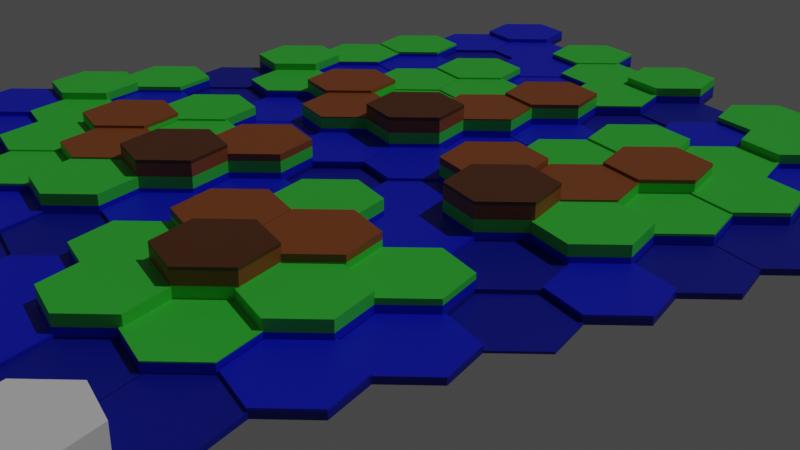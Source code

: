 # Source: Chapter23Final.blend  (saved by Blender 3.2.14; exported with 4.5.12 LTS)
import bpy
from mathutils import Matrix  # noqa: F401  (used for matrix-valued properties, if any)

bpy.ops.wm.read_factory_settings(use_empty=True)
scene = bpy.context.scene
scene.name = 'Scene'

# ---- collections
col_collection = bpy.data.collections.new('Collection'); scene.collection.children.link(col_collection)

# ---- materials (node trees are filled in below, after node groups)
mat_terrain = bpy.data.materials.new('Terrain')
mat_terrain.use_transparent_shadow = False

# ---- node groups
ng_chapter23 = bpy.data.node_groups.new('Chapter23', 'GeometryNodeTree')
_s = ng_chapter23.interface.new_socket(name='Geometry', in_out='OUTPUT', socket_type='NodeSocketGeometry')
_s = ng_chapter23.interface.new_socket(name='Geometry', in_out='INPUT', socket_type='NodeSocketGeometry')
_s = ng_chapter23.interface.new_socket(name='Row', in_out='INPUT', socket_type='NodeSocketInt')
_s.default_value = 5
_s.min_value = 1
_s.max_value = 100
_s = ng_chapter23.interface.new_socket(name='Column', in_out='INPUT', socket_type='NodeSocketInt')
_s.default_value = 5
_s.min_value = 1
_s.max_value = 100
_s = ng_chapter23.interface.new_socket(name='HeightRandomSeed', in_out='INPUT', socket_type='NodeSocketInt')
ng_chapter23.is_modifier = True
# nodes of 'Chapter23' reference scene objects; filled in after objects exist

# ---- material node trees
mat_terrain.use_nodes = True; mat_terrain.node_tree.nodes.clear()
_N = mat_terrain.node_tree.nodes; _L = mat_terrain.node_tree.links
n0 = _N.new('ShaderNodeBsdfPrincipled'); n0.name = 'Principled BSDF'; n0.location = (10, 300)
n0.distribution = 'GGX'
n0.subsurface_method = 'RANDOM_WALK_SKIN'
n0.inputs[3].default_value = 1.45
n0.inputs[27].default_value = (0.0, 0.0, 0.0, 1.0)
n0.inputs[28].default_value = 1.0
n1 = _N.new('ShaderNodeOutputMaterial'); n1.name = 'Material Output'; n1.location = (300, 300)
n2 = _N.new('ShaderNodeAttribute'); n2.name = 'Attribute'; n2.location = (-515, 53)
n2.attribute_name = 'Height'
n3 = _N.new('ShaderNodeValToRGB'); n3.name = 'ColorRamp'; n3.location = (-272, 110)
n3.color_ramp.interpolation = 'CONSTANT'
while len(n3.color_ramp.elements) > 1: n3.color_ramp.elements.remove(n3.color_ramp.elements[-1])
n3.color_ramp.elements[0].position = 0.0; n3.color_ramp.elements[0].color = (0.0, 0.005563, 0.2987, 1.0)
_e = n3.color_ramp.elements.new(0.1182); _e.color = (0.0, 0.008731, 0.6, 1.0)
_e = n3.color_ramp.elements.new(0.2727); _e.color = (0.04208, 0.5972, 0.04711, 1.0)
_e = n3.color_ramp.elements.new(0.5); _e.color = (0.262, 0.07028, 0.01341, 1.0)
_e = n3.color_ramp.elements.new(0.75); _e.color = (0.09764, 0.02859, 0.006715, 1.0)
_L.new(n0.outputs[0], n1.inputs[0])
_L.new(n3.outputs[0], n0.inputs[0])
_L.new(n2.outputs[2], n3.inputs[0])
n1.is_active_output = True

# ---- world
world_world = bpy.data.worlds.new('World'); scene.world = world_world
world_world.use_nodes = True; world_world.node_tree.nodes.clear()
_N = world_world.node_tree.nodes; _L = world_world.node_tree.links
n0 = _N.new('ShaderNodeOutputWorld'); n0.name = 'World Output'; n0.location = (300, 300)
n1 = _N.new('ShaderNodeBackground'); n1.name = 'Background'; n1.location = (10, 300)
n1.inputs[0].default_value = (0.05088, 0.05088, 0.05088, 1.0)
_L.new(n1.outputs[0], n0.inputs[0])
n0.is_active_output = True
world_world.color = (0.05088, 0.05088, 0.05088)
world_world.use_sun_shadow = False
world_world.sun_shadow_jitter_overblur = 0.0

# ---- cameras
cam_camera = bpy.data.cameras.new('Camera')
cam_camera.clip_end = 100.0
cam_camera.ortho_scale = 7.314

# ---- lights
light_sun = bpy.data.lights.new('Sun', 'SUN')
light_sun.transmission_factor = 0.0
light_sun.energy = 1.0
light_sun.shadow_soft_size = 0.125

# ---- meshes
me_plane = bpy.data.meshes.new('Plane')
me_plane.from_pydata([(-1.0, -1.0, 0.0), (1.0, -1.0, 0.0), (-1.0, 1.0, 0.0), (1.0, 1.0, 0.0)], [], [(0, 1, 3, 2)])
_uv = me_plane.uv_layers.new(name='UVMap')
_uv.uv.foreach_set('vector', [0.0, 0.0, 1.0, 0.0, 1.0, 1.0, 0.0, 1.0])
me_plane.use_remesh_fix_poles = True
me_plane.use_remesh_preserve_attributes = False
me_plane.update()
me_cylinder = bpy.data.meshes.new('Cylinder')
me_cylinder.from_pydata([(-0.866, 0.5, 0.0), (-0.866, 0.5, 0.5), (0.0, 1.0, 0.0), (0.0, 1.0, 0.5), (0.866, 0.5, 0.0), (0.866, 0.5, 0.5), (0.866, -0.5, 0.0), (0.866, -0.5, 0.5), (-8.941e-08, -1.0, 0.0), (-8.941e-08, -1.0, 0.5), (-0.866, -0.5, 0.0), (-0.866, -0.5, 0.5)], [], [(0, 1, 3, 2), (2, 3, 5, 4), (4, 5, 7, 6), (6, 7, 9, 8), (3, 1, 11, 9, 7, 5), (8, 9, 11, 10), (10, 11, 1, 0), (0, 2, 4, 6, 8, 10)])
_uv = me_cylinder.uv_layers.new(name='UVMap')
_uv.uv.foreach_set('vector', [1.0, 0.5, 1.0, 1.0, 0.8333, 1.0, 0.8333, 0.5, 0.8333, 0.5, 0.8333, 1.0, 0.6667, 1.0, 0.6667, 0.5, 0.6667, 0.5, 0.6667, 1.0, 0.5, 1.0, 0.5, 0.5, 0.5, 0.5, 0.5, 1.0, 0.3333, 1.0, 0.3333, 0.5, 0.4578, 0.37, 0.25, 0.49, 0.04215, 0.37, 0.04215, 0.13, 0.25, 0.01, 0.4578, 0.13, 0.3333, 0.5, 0.3333, 1.0, 0.1667, 1.0, 0.1667, 0.5, 0.1667, 0.5, 0.1667, 1.0, -8.941e-08, 1.0, -8.941e-08, 0.5, 0.75, 0.49, 0.9578, 0.37, 0.9578, 0.13, 0.75, 0.01, 0.5422, 0.13, 0.5422, 0.37])
me_cylinder.use_remesh_fix_poles = True
me_cylinder.use_remesh_preserve_attributes = False
me_cylinder.update()

# ---- objects
ob_camera = bpy.data.objects.new('Camera', cam_camera)
ob_chapter23 = bpy.data.objects.new('Chapter23', me_plane)
ob_sun = bpy.data.objects.new('Sun', light_sun)
ob_hex = bpy.data.objects.new('Hex', me_cylinder)
_N = ng_chapter23.nodes; _L = ng_chapter23.links
n0 = _N.new('NodeFrame'); n0.name = 'Frame'; n0.location = (-88, 918)
n0.label = 'Instances'
n0.width = 494
n1 = _N.new('NodeGroupInput'); n1.name = 'Group Input'; n1.location = (-318, 716)
n2 = _N.new('GeometryNodeObjectInfo'); n2.name = 'Object Info.001'; n2.location = (30, -553)
n2.hide = True
n2.inputs[0].default_value = ob_hex
n3 = _N.new('NodeReroute'); n3.name = 'Reroute.006'; n3.location = (203, -279)
n3.width = 16
n3.socket_idname = 'NodeSocketVector'
n4 = _N.new('FunctionNodeRandomValue'); n4.name = 'Random Value.001'; n4.location = (32, -244)
n4.data_type = 'FLOAT_VECTOR'
n4.inputs[0].default_value = (1.0, 1.0, 0.2)
n4.inputs[1].default_value = (1.0, 1.0, 1.5)
n5 = _N.new('NodeReroute'); n5.name = 'Reroute.007'; n5.location = (220, -167)
n5.width = 16
n5.socket_idname = 'NodeSocketGeometry'
n6 = _N.new('NodeReroute'); n6.name = 'Reroute.004'; n6.location = (228, -439)
n6.width = 16
n6.socket_idname = 'NodeSocketGeometry'
n7 = _N.new('GeometryNodeMeshLine'); n7.name = 'Mesh Line.001'; n7.location = (32, -106)
n7.label = 'Row'
n7.hide = True
n7.inputs[3].default_value = (0.0, 1.5, 0.0)
n8 = _N.new('GeometryNodeMeshLine'); n8.name = 'Mesh Line'; n8.location = (34, -155)
n8.label = 'Column'
n8.hide = True
n8.inputs[3].default_value = (1.7, 0.0, 0.0)
n9 = _N.new('NodeReroute'); n9.name = 'Reroute.005'; n9.location = (205, -630)
n9.width = 16
n9.socket_idname = 'NodeSocketVector'
n10 = _N.new('GeometryNodeInstanceOnPoints'); n10.name = 'Instance on Points.001'; n10.location = (296, -379)
n10.label = 'Instances- Column'
n11 = _N.new('GeometryNodeInstanceOnPoints'); n11.name = 'Instance on Points'; n11.location = (297, -30)
n11.label = 'Instances- Row'
n12 = _N.new('NodeReroute'); n12.name = 'Reroute.003'; n12.location = (260, -133)
n12.width = 16
n12.socket_idname = 'NodeSocketGeometry'
n13 = _N.new('NodeReroute'); n13.name = 'Reroute.001'; n13.location = (456, -369)
n13.width = 16
n13.socket_idname = 'NodeSocketGeometry'
n14 = _N.new('NodeReroute'); n14.name = 'Reroute'; n14.location = (456, -435)
n14.width = 16
n14.socket_idname = 'NodeSocketGeometry'
n15 = _N.new('NodeReroute'); n15.name = 'Reroute.002'; n15.location = (261, -370)
n15.width = 16
n15.socket_idname = 'NodeSocketGeometry'
n16 = _N.new('GeometryNodeSetPosition'); n16.name = 'Set Position.001'; n16.location = (695, 866)
n16.inputs[3].default_value = (0.8, 0.0, 0.0)
n17 = _N.new('GeometryNodeInputPosition'); n17.name = 'Position'; n17.location = (698, 645)
n18 = _N.new('GeometryNodeSetMaterial'); n18.name = 'Set Material'; n18.location = (877, 889)
n18.inputs[2].default_value = mat_terrain
n19 = _N.new('ShaderNodeSeparateXYZ'); n19.name = 'Separate XYZ'; n19.location = (870, 762)
n20 = _N.new('GeometryNodeRealizeInstances'); n20.name = 'Realize Instances'; n20.location = (1031, 890)
n21 = _N.new('NodeReroute'); n21.name = 'Reroute.010'; n21.location = (653, 855)
n21.width = 16
n21.socket_idname = 'NodeSocketGeometry'
n22 = _N.new('NodeReroute'); n22.name = 'Reroute.009'; n22.location = (671, 658)
n22.width = 16
n22.socket_idname = 'NodeSocketInt'
n23 = _N.new('NodeReroute'); n23.name = 'Reroute.008'; n23.location = (463, 659)
n23.width = 16
n23.socket_idname = 'NodeSocketInt'
n24 = _N.new('ShaderNodeMath'); n24.name = 'Math'; n24.location = (519, 832)
n24.operation = 'MODULO'
n24.inputs[1].default_value = 2.0
n25 = _N.new('GeometryNodeInputIndex'); n25.name = 'Index.001'; n25.location = (515, 637)
n26 = _N.new('NodeReroute'); n26.name = 'Reroute.011'; n26.location = (1179, 684)
n26.width = 16
n26.socket_idname = 'NodeSocketFloat'
n27 = _N.new('NodeGroupOutput'); n27.name = 'Group Output'; n27.location = (1373, 889)
n28 = _N.new('GeometryNodeStoreNamedAttribute'); n28.name = 'Store Named Attribute'; n28.location = (1202, 888)
n28.inputs[2].default_value = 'Height'
n2.parent = n0
n3.parent = n0
n4.parent = n0
n5.parent = n0
n6.parent = n0
n7.parent = n0
n8.parent = n0
n9.parent = n0
n10.parent = n0
n11.parent = n0
n12.parent = n0
n13.parent = n0
n14.parent = n0
n15.parent = n0
_L.new(n1.outputs[1], n7.inputs[0])
_L.new(n1.outputs[2], n8.inputs[0])
_L.new(n7.outputs[0], n11.inputs[0])
_L.new(n6.outputs[0], n10.inputs[0])
_L.new(n12.outputs[0], n11.inputs[2])
_L.new(n10.outputs[0], n14.inputs[0])
_L.new(n14.outputs[0], n13.inputs[0])
_L.new(n13.outputs[0], n15.inputs[0])
_L.new(n15.outputs[0], n12.inputs[0])
_L.new(n28.outputs[0], n27.inputs[0])
_L.new(n2.outputs[4], n10.inputs[2])
_L.new(n5.outputs[0], n6.inputs[0])
_L.new(n1.outputs[3], n4.inputs[8])
_L.new(n9.outputs[0], n10.inputs[6])
_L.new(n3.outputs[0], n9.inputs[0])
_L.new(n4.outputs[0], n3.inputs[0])
_L.new(n8.outputs[0], n5.inputs[0])
_L.new(n3.outputs[0], n11.inputs[6])
_L.new(n21.outputs[0], n16.inputs[0])
_L.new(n23.outputs[0], n24.inputs[0])
_L.new(n22.outputs[0], n23.inputs[0])
_L.new(n25.outputs[0], n22.inputs[0])
_L.new(n11.outputs[0], n21.inputs[0])
_L.new(n24.outputs[0], n16.inputs[1])
_L.new(n17.outputs[0], n19.inputs[0])
_L.new(n16.outputs[0], n18.inputs[0])
_L.new(n18.outputs[0], n20.inputs[0])
_L.new(n19.outputs[2], n26.inputs[0])
_L.new(n20.outputs[0], n28.inputs[0])
_L.new(n26.outputs[0], n28.inputs[3])
n27.is_active_output = True

# ---- transforms, parenting, visibility, modifiers, constraints
ob_camera.location = (-1.261, -11.61, 7.686)
ob_camera.rotation_euler = (1.158, 6.08e-07, -0.4906)
ob_camera.lock_rotations_4d = False
ob_camera.empty_display_type = 'ARROWS'
ob_camera.color = (0.0, 0.0, 0.0, 0.0)
ob_camera.display_type = 'WIRE'
ob_camera.lineart.crease_threshold = 0.0
ob_chapter23.location = (0.0, 0.0, 0.0)
_m = ob_chapter23.modifiers.new('GeometryNodes', 'NODES')
_m.node_group = ng_chapter23
_gi = [s.identifier for s in ng_chapter23.interface.items_tree if s.item_type == 'SOCKET' and s.in_out == 'INPUT']
_m[_gi[1]] = 10  # Row
_m[_gi[2]] = 10  # Column
ob_sun.location = (17.87, 0.0, 17.5)
ob_sun.rotation_euler = (0.07924, 0.5902, -0.4224)
ob_hex.location = (0.0, 0.0, 0.0)

# ---- collection membership
col_collection.objects.link(ob_camera)
col_collection.objects.link(ob_chapter23)
col_collection.objects.link(ob_sun)
col_collection.objects.link(ob_hex)

# ---- scene / render settings (as saved in the file)
scene.camera = ob_camera
scene.frame_start = 1; scene.frame_end = 250; scene.frame_set(1)
scene.render.engine = 'BLENDER_EEVEE_NEXT'
scene.cycles.sampling_pattern = 'TABULATED_SOBOL'
scene.cycles.use_light_tree = False
scene.eevee.use_gtao = True
scene.eevee.use_raytracing = True
scene.view_settings.view_transform = 'Filmic'
bpy.context.view_layer.update()
